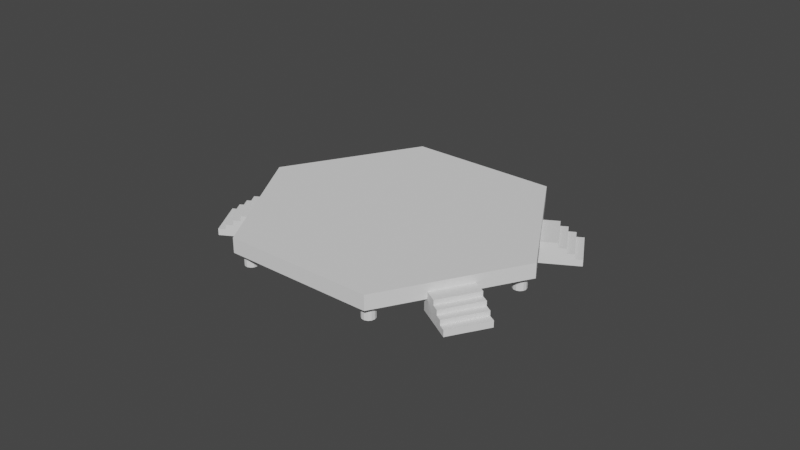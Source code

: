 # Source: HELIPONTO.blend  (saved by Blender 2.92.15; exported with 4.5.12 LTS)
import bpy
from mathutils import Matrix  # noqa: F401  (used for matrix-valued properties, if any)

bpy.ops.wm.read_factory_settings(use_empty=True)
scene = bpy.context.scene
scene.name = 'Scene'

# ---- world
world_world = bpy.data.worlds.new('World'); scene.world = world_world
world_world.use_nodes = True; world_world.node_tree.nodes.clear()
_N = world_world.node_tree.nodes; _L = world_world.node_tree.links
n0 = _N.new('ShaderNodeOutputWorld'); n0.name = 'World Output'; n0.location = (300, 300)
n1 = _N.new('ShaderNodeBackground'); n1.name = 'Background'; n1.location = (10, 300)
n1.inputs[0].default_value = (0.05088, 0.05088, 0.05088, 1.0)
_L.new(n1.outputs[0], n0.inputs[0])
n0.is_active_output = True
world_world.color = (0.05088, 0.05088, 0.05088)
world_world.use_sun_shadow = False
world_world.sun_shadow_jitter_overblur = 0.0

# ---- meshes
me_cylinder = bpy.data.meshes.new('Cylinder')
me_cylinder.from_pydata([(0.0, 1.0, -1.0), (0.0, 1.0, 1.0), (0.866, 0.5, -1.0), (0.866, 0.5, 1.0), (0.866, -0.5, -1.0), (0.866, -0.5, 1.0), (-8.742e-08, -1.0, -1.0), (-8.742e-08, -1.0, 1.0), (-0.866, -0.5, -1.0), (-0.866, -0.5, 1.0), (-0.866, 0.5, -1.0), (-0.866, 0.5, 1.0)], [], [(0, 1, 3, 2), (2, 3, 5, 4), (4, 5, 7, 6), (6, 7, 9, 8), (3, 1, 11, 9, 7, 5), (8, 9, 11, 10), (10, 11, 1, 0), (0, 2, 4, 6, 8, 10)])
_uv = me_cylinder.uv_layers.new(name='UVMap')
_uv.uv.foreach_set('vector', [1.0, 0.5, 1.0, 1.0, 0.8333, 1.0, 0.8333, 0.5, 0.8333, 0.5, 0.8333, 1.0, 0.6667, 1.0, 0.6667, 0.5, 0.6667, 0.5, 0.6667, 1.0, 0.5, 1.0, 0.5, 0.5, 0.5, 0.5, 0.5, 1.0, 0.3333, 1.0, 0.3333, 0.5, 0.4578, 0.37, 0.25, 0.49, 0.04215, 0.37, 0.04215, 0.13, 0.25, 0.01, 0.4578, 0.13, 0.3333, 0.5, 0.3333, 1.0, 0.1667, 1.0, 0.1667, 0.5, 0.1667, 0.5, 0.1667, 1.0, -8.941e-08, 1.0, -8.941e-08, 0.5, 0.75, 0.49, 0.9578, 0.37, 0.9578, 0.13, 0.75, 0.01, 0.5422, 0.13, 0.5422, 0.37])
me_cylinder.use_remesh_fix_poles = True
me_cylinder.use_remesh_preserve_attributes = False
me_cylinder.use_mirror_vertex_groups = False
me_cylinder.update()
me_cylinder_004 = bpy.data.meshes.new('Cylinder.004')
me_cylinder_004.from_pydata([(0.0, 1.0, -1.0), (0.0, 1.0, 1.0), (0.4647, 0.8855, -1.0), (0.4647, 0.8855, 1.0), (0.823, 0.5681, -1.0), (0.823, 0.5681, 1.0), (0.9927, 0.1205, -1.0), (0.9927, 0.1205, 1.0), (0.935, -0.3546, -1.0), (0.935, -0.3546, 1.0), (0.6631, -0.7485, -1.0), (0.6631, -0.7485, 1.0), (0.2393, -0.9709, -1.0), (0.2393, -0.9709, 1.0), (-0.2393, -0.9709, -1.0), (-0.2393, -0.9709, 1.0), (-0.6631, -0.7485, -1.0), (-0.6631, -0.7485, 1.0), (-0.935, -0.3546, -1.0), (-0.935, -0.3546, 1.0), (-0.9927, 0.1205, -1.0), (-0.9927, 0.1205, 1.0), (-0.823, 0.5681, -1.0), (-0.823, 0.5681, 1.0), (-0.4647, 0.8855, -1.0), (-0.4647, 0.8855, 1.0), (-35.69, 21.68, -1.0), (-35.69, 21.68, 1.0), (-35.22, 21.56, -1.0), (-35.22, 21.56, 1.0), (-34.87, 21.25, -1.0), (-34.87, 21.25, 1.0), (-34.7, 20.8, -1.0), (-34.7, 20.8, 1.0), (-34.75, 20.32, -1.0), (-34.75, 20.32, 1.0), (-35.02, 19.93, -1.0), (-35.02, 19.93, 1.0), (-35.45, 19.71, -1.0), (-35.45, 19.71, 1.0), (-35.93, 19.71, -1.0), (-35.93, 19.71, 1.0), (-36.35, 19.93, -1.0), (-36.35, 19.93, 1.0), (-36.62, 20.32, -1.0), (-36.62, 20.32, 1.0), (-36.68, 20.8, -1.0), (-36.68, 20.8, 1.0), (-36.51, 21.25, -1.0), (-36.51, 21.25, 1.0), (-36.15, 21.56, -1.0), (-36.15, 21.56, 1.0), (0.0, 21.68, -1.0), (0.0, 21.68, 1.0), (0.4647, 21.56, -1.0), (0.4647, 21.56, 1.0), (0.823, 21.25, -1.0), (0.823, 21.25, 1.0), (0.9927, 20.8, -1.0), (0.9927, 20.8, 1.0), (0.935, 20.32, -1.0), (0.935, 20.32, 1.0), (0.6631, 19.93, -1.0), (0.6631, 19.93, 1.0), (0.2393, 19.71, -1.0), (0.2393, 19.71, 1.0), (-0.2393, 19.71, -1.0), (-0.2393, 19.71, 1.0), (-0.6631, 19.93, -1.0), (-0.6631, 19.93, 1.0), (-0.935, 20.32, -1.0), (-0.935, 20.32, 1.0), (-0.9927, 20.8, -1.0), (-0.9927, 20.8, 1.0), (-0.823, 21.25, -1.0), (-0.823, 21.25, 1.0), (-0.4647, 21.56, -1.0), (-0.4647, 21.56, 1.0), (-35.69, 1.0, -1.0), (-35.69, 1.0, 1.0), (-35.22, 0.8855, -1.0), (-35.22, 0.8855, 1.0), (-34.87, 0.5681, -1.0), (-34.87, 0.5681, 1.0), (-34.7, 0.1205, -1.0), (-34.7, 0.1205, 1.0), (-34.75, -0.3546, -1.0), (-34.75, -0.3546, 1.0), (-35.02, -0.7485, -1.0), (-35.02, -0.7485, 1.0), (-35.45, -0.9709, -1.0), (-35.45, -0.9709, 1.0), (-35.93, -0.9709, -1.0), (-35.93, -0.9709, 1.0), (-36.35, -0.7485, -1.0), (-36.35, -0.7485, 1.0), (-36.62, -0.3546, -1.0), (-36.62, -0.3546, 1.0), (-36.68, 0.1205, -1.0), (-36.68, 0.1205, 1.0), (-36.51, 0.5681, -1.0), (-36.51, 0.5681, 1.0), (-36.15, 0.8855, -1.0), (-36.15, 0.8855, 1.0), (-17.77, -9.492, -1.0), (-17.77, -9.492, 1.0), (-17.3, -9.607, -1.0), (-17.3, -9.607, 1.0), (-16.94, -9.924, -1.0), (-16.94, -9.924, 1.0), (-16.77, -10.37, -1.0), (-16.77, -10.37, 1.0), (-16.83, -10.85, -1.0), (-16.83, -10.85, 1.0), (-17.1, -11.24, -1.0), (-17.1, -11.24, 1.0), (-17.53, -11.46, -1.0), (-17.53, -11.46, 1.0), (-18.01, -11.46, -1.0), (-18.01, -11.46, 1.0), (-18.43, -11.24, -1.0), (-18.43, -11.24, 1.0), (-18.7, -10.85, -1.0), (-18.7, -10.85, 1.0), (-18.76, -10.37, -1.0), (-18.76, -10.37, 1.0), (-18.59, -9.924, -1.0), (-18.59, -9.924, 1.0), (-18.23, -9.607, -1.0), (-18.23, -9.607, 1.0), (-17.77, 31.86, -1.0), (-17.77, 31.86, 1.0), (-17.3, 31.75, -1.0), (-17.3, 31.75, 1.0), (-16.94, 31.43, -1.0), (-16.94, 31.43, 1.0), (-16.77, 30.98, -1.0), (-16.77, 30.98, 1.0), (-16.83, 30.51, -1.0), (-16.83, 30.51, 1.0), (-17.1, 30.11, -1.0), (-17.1, 30.11, 1.0), (-17.53, 29.89, -1.0), (-17.53, 29.89, 1.0), (-18.01, 29.89, -1.0), (-18.01, 29.89, 1.0), (-18.43, 30.11, -1.0), (-18.43, 30.11, 1.0), (-18.7, 30.51, -1.0), (-18.7, 30.51, 1.0), (-18.76, 30.98, -1.0), (-18.76, 30.98, 1.0), (-18.59, 31.43, -1.0), (-18.59, 31.43, 1.0), (-18.23, 31.75, -1.0), (-18.23, 31.75, 1.0)], [], [(0, 1, 3, 2), (2, 3, 5, 4), (4, 5, 7, 6), (6, 7, 9, 8), (8, 9, 11, 10), (10, 11, 13, 12), (12, 13, 15, 14), (14, 15, 17, 16), (16, 17, 19, 18), (18, 19, 21, 20), (20, 21, 23, 22), (3, 1, 25, 23, 21, 19, 17, 15, 13, 11, 9, 7, 5), (22, 23, 25, 24), (24, 25, 1, 0), (0, 2, 4, 6, 8, 10, 12, 14, 16, 18, 20, 22, 24), (26, 27, 29, 28), (28, 29, 31, 30), (30, 31, 33, 32), (32, 33, 35, 34), (34, 35, 37, 36), (36, 37, 39, 38), (38, 39, 41, 40), (40, 41, 43, 42), (42, 43, 45, 44), (44, 45, 47, 46), (46, 47, 49, 48), (29, 27, 51, 49, 47, 45, 43, 41, 39, 37, 35, 33, 31), (48, 49, 51, 50), (50, 51, 27, 26), (26, 28, 30, 32, 34, 36, 38, 40, 42, 44, 46, 48, 50), (52, 53, 55, 54), (54, 55, 57, 56), (56, 57, 59, 58), (58, 59, 61, 60), (60, 61, 63, 62), (62, 63, 65, 64), (64, 65, 67, 66), (66, 67, 69, 68), (68, 69, 71, 70), (70, 71, 73, 72), (72, 73, 75, 74), (55, 53, 77, 75, 73, 71, 69, 67, 65, 63, 61, 59, 57), (74, 75, 77, 76), (76, 77, 53, 52), (52, 54, 56, 58, 60, 62, 64, 66, 68, 70, 72, 74, 76), (78, 79, 81, 80), (80, 81, 83, 82), (82, 83, 85, 84), (84, 85, 87, 86), (86, 87, 89, 88), (88, 89, 91, 90), (90, 91, 93, 92), (92, 93, 95, 94), (94, 95, 97, 96), (96, 97, 99, 98), (98, 99, 101, 100), (81, 79, 103, 101, 99, 97, 95, 93, 91, 89, 87, 85, 83), (100, 101, 103, 102), (102, 103, 79, 78), (78, 80, 82, 84, 86, 88, 90, 92, 94, 96, 98, 100, 102), (104, 105, 107, 106), (106, 107, 109, 108), (108, 109, 111, 110), (110, 111, 113, 112), (112, 113, 115, 114), (114, 115, 117, 116), (116, 117, 119, 118), (118, 119, 121, 120), (120, 121, 123, 122), (122, 123, 125, 124), (124, 125, 127, 126), (107, 105, 129, 127, 125, 123, 121, 119, 117, 115, 113, 111, 109), (126, 127, 129, 128), (128, 129, 105, 104), (104, 106, 108, 110, 112, 114, 116, 118, 120, 122, 124, 126, 128), (130, 131, 133, 132), (132, 133, 135, 134), (134, 135, 137, 136), (136, 137, 139, 138), (138, 139, 141, 140), (140, 141, 143, 142), (142, 143, 145, 144), (144, 145, 147, 146), (146, 147, 149, 148), (148, 149, 151, 150), (150, 151, 153, 152), (133, 131, 155, 153, 151, 149, 147, 145, 143, 141, 139, 137, 135), (152, 153, 155, 154), (154, 155, 131, 130), (130, 132, 134, 136, 138, 140, 142, 144, 146, 148, 150, 152, 154)])
_uv = me_cylinder_004.uv_layers.new(name='UVMap')
_uv.uv.foreach_set('vector', [1.0, 0.5, 1.0, 1.0, 0.9231, 1.0, 0.9231, 0.5, 0.9231, 0.5, 0.9231, 1.0, 0.8462, 1.0, 0.8462, 0.5, 0.8462, 0.5, 0.8462, 1.0, 0.7692, 1.0, 0.7692, 0.5, 0.7692, 0.5, 0.7692, 1.0, 0.6923, 1.0, 0.6923, 0.5, 0.6923, 0.5, 0.6923, 1.0, 0.6154, 1.0, 0.6154, 0.5, 0.6154, 0.5, 0.6154, 1.0, 0.5385, 1.0, 0.5385, 0.5, 0.5385, 0.5, 0.5385, 1.0, 0.4615, 1.0, 0.4615, 0.5, 0.4615, 0.5, 0.4615, 1.0, 0.3846, 1.0, 0.3846, 0.5, 0.3846, 0.5, 0.3846, 1.0, 0.3077, 1.0, 0.3077, 0.5, 0.3077, 0.5, 0.3077, 1.0, 0.2308, 1.0, 0.2308, 0.5, 0.2308, 0.5, 0.2308, 1.0, 0.1538, 1.0, 0.1538, 0.5, 0.3615, 0.4625, 0.25, 0.49, 0.1385, 0.4625, 0.05248, 0.3863, 0.01175, 0.2789, 0.0256, 0.1649, 0.09085, 0.07036, 0.1926, 0.01697, 0.3074, 0.01697, 0.4091, 0.07036, 0.4744, 0.1649, 0.4883, 0.2789, 0.4475, 0.3863, 0.1538, 0.5, 0.1538, 1.0, 0.07692, 1.0, 0.07692, 0.5, 0.07692, 0.5, 0.07692, 1.0, 4.47e-08, 1.0, 4.47e-08, 0.5, 0.75, 0.49, 0.8615, 0.4625, 0.9475, 0.3863, 0.9883, 0.2789, 0.9744, 0.1649, 0.9091, 0.07036, 0.8074, 0.01697, 0.6926, 0.01697, 0.5909, 0.07036, 0.5256, 0.1649, 0.5117, 0.2789, 0.5525, 0.3863, 0.6385, 0.4625, 1.0, 0.5, 1.0, 1.0, 0.9231, 1.0, 0.9231, 0.5, 0.9231, 0.5, 0.9231, 1.0, 0.8462, 1.0, 0.8462, 0.5, 0.8462, 0.5, 0.8462, 1.0, 0.7692, 1.0, 0.7692, 0.5, 0.7692, 0.5, 0.7692, 1.0, 0.6923, 1.0, 0.6923, 0.5, 0.6923, 0.5, 0.6923, 1.0, 0.6154, 1.0, 0.6154, 0.5, 0.6154, 0.5, 0.6154, 1.0, 0.5385, 1.0, 0.5385, 0.5, 0.5385, 0.5, 0.5385, 1.0, 0.4615, 1.0, 0.4615, 0.5, 0.4615, 0.5, 0.4615, 1.0, 0.3846, 1.0, 0.3846, 0.5, 0.3846, 0.5, 0.3846, 1.0, 0.3077, 1.0, 0.3077, 0.5, 0.3077, 0.5, 0.3077, 1.0, 0.2308, 1.0, 0.2308, 0.5, 0.2308, 0.5, 0.2308, 1.0, 0.1538, 1.0, 0.1538, 0.5, 0.3615, 0.4625, 0.25, 0.49, 0.1385, 0.4625, 0.05248, 0.3863, 0.01175, 0.2789, 0.0256, 0.1649, 0.09085, 0.07036, 0.1926, 0.01697, 0.3074, 0.01697, 0.4091, 0.07036, 0.4744, 0.1649, 0.4883, 0.2789, 0.4475, 0.3863, 0.1538, 0.5, 0.1538, 1.0, 0.07692, 1.0, 0.07692, 0.5, 0.07692, 0.5, 0.07692, 1.0, 4.47e-08, 1.0, 4.47e-08, 0.5, 0.75, 0.49, 0.8615, 0.4625, 0.9475, 0.3863, 0.9883, 0.2789, 0.9744, 0.1649, 0.9091, 0.07036, 0.8074, 0.01697, 0.6926, 0.01697, 0.5909, 0.07036, 0.5256, 0.1649, 0.5117, 0.2789, 0.5525, 0.3863, 0.6385, 0.4625, 1.0, 0.5, 1.0, 1.0, 0.9231, 1.0, 0.9231, 0.5, 0.9231, 0.5, 0.9231, 1.0, 0.8462, 1.0, 0.8462, 0.5, 0.8462, 0.5, 0.8462, 1.0, 0.7692, 1.0, 0.7692, 0.5, 0.7692, 0.5, 0.7692, 1.0, 0.6923, 1.0, 0.6923, 0.5, 0.6923, 0.5, 0.6923, 1.0, 0.6154, 1.0, 0.6154, 0.5, 0.6154, 0.5, 0.6154, 1.0, 0.5385, 1.0, 0.5385, 0.5, 0.5385, 0.5, 0.5385, 1.0, 0.4615, 1.0, 0.4615, 0.5, 0.4615, 0.5, 0.4615, 1.0, 0.3846, 1.0, 0.3846, 0.5, 0.3846, 0.5, 0.3846, 1.0, 0.3077, 1.0, 0.3077, 0.5, 0.3077, 0.5, 0.3077, 1.0, 0.2308, 1.0, 0.2308, 0.5, 0.2308, 0.5, 0.2308, 1.0, 0.1538, 1.0, 0.1538, 0.5, 0.3615, 0.4625, 0.25, 0.49, 0.1385, 0.4625, 0.05248, 0.3863, 0.01175, 0.2789, 0.0256, 0.1649, 0.09085, 0.07036, 0.1926, 0.01697, 0.3074, 0.01697, 0.4091, 0.07036, 0.4744, 0.1649, 0.4883, 0.2789, 0.4475, 0.3863, 0.1538, 0.5, 0.1538, 1.0, 0.07692, 1.0, 0.07692, 0.5, 0.07692, 0.5, 0.07692, 1.0, 4.47e-08, 1.0, 4.47e-08, 0.5, 0.75, 0.49, 0.8615, 0.4625, 0.9475, 0.3863, 0.9883, 0.2789, 0.9744, 0.1649, 0.9091, 0.07036, 0.8074, 0.01697, 0.6926, 0.01697, 0.5909, 0.07036, 0.5256, 0.1649, 0.5117, 0.2789, 0.5525, 0.3863, 0.6385, 0.4625, 1.0, 0.5, 1.0, 1.0, 0.9231, 1.0, 0.9231, 0.5, 0.9231, 0.5, 0.9231, 1.0, 0.8462, 1.0, 0.8462, 0.5, 0.8462, 0.5, 0.8462, 1.0, 0.7692, 1.0, 0.7692, 0.5, 0.7692, 0.5, 0.7692, 1.0, 0.6923, 1.0, 0.6923, 0.5, 0.6923, 0.5, 0.6923, 1.0, 0.6154, 1.0, 0.6154, 0.5, 0.6154, 0.5, 0.6154, 1.0, 0.5385, 1.0, 0.5385, 0.5, 0.5385, 0.5, 0.5385, 1.0, 0.4615, 1.0, 0.4615, 0.5, 0.4615, 0.5, 0.4615, 1.0, 0.3846, 1.0, 0.3846, 0.5, 0.3846, 0.5, 0.3846, 1.0, 0.3077, 1.0, 0.3077, 0.5, 0.3077, 0.5, 0.3077, 1.0, 0.2308, 1.0, 0.2308, 0.5, 0.2308, 0.5, 0.2308, 1.0, 0.1538, 1.0, 0.1538, 0.5, 0.3615, 0.4625, 0.25, 0.49, 0.1385, 0.4625, 0.05248, 0.3863, 0.01175, 0.2789, 0.0256, 0.1649, 0.09085, 0.07036, 0.1926, 0.01697, 0.3074, 0.01697, 0.4091, 0.07036, 0.4744, 0.1649, 0.4883, 0.2789, 0.4475, 0.3863, 0.1538, 0.5, 0.1538, 1.0, 0.07692, 1.0, 0.07692, 0.5, 0.07692, 0.5, 0.07692, 1.0, 4.47e-08, 1.0, 4.47e-08, 0.5, 0.75, 0.49, 0.8615, 0.4625, 0.9475, 0.3863, 0.9883, 0.2789, 0.9744, 0.1649, 0.9091, 0.07036, 0.8074, 0.01697, 0.6926, 0.01697, 0.5909, 0.07036, 0.5256, 0.1649, 0.5117, 0.2789, 0.5525, 0.3863, 0.6385, 0.4625, 1.0, 0.5, 1.0, 1.0, 0.9231, 1.0, 0.9231, 0.5, 0.9231, 0.5, 0.9231, 1.0, 0.8462, 1.0, 0.8462, 0.5, 0.8462, 0.5, 0.8462, 1.0, 0.7692, 1.0, 0.7692, 0.5, 0.7692, 0.5, 0.7692, 1.0, 0.6923, 1.0, 0.6923, 0.5, 0.6923, 0.5, 0.6923, 1.0, 0.6154, 1.0, 0.6154, 0.5, 0.6154, 0.5, 0.6154, 1.0, 0.5385, 1.0, 0.5385, 0.5, 0.5385, 0.5, 0.5385, 1.0, 0.4615, 1.0, 0.4615, 0.5, 0.4615, 0.5, 0.4615, 1.0, 0.3846, 1.0, 0.3846, 0.5, 0.3846, 0.5, 0.3846, 1.0, 0.3077, 1.0, 0.3077, 0.5, 0.3077, 0.5, 0.3077, 1.0, 0.2308, 1.0, 0.2308, 0.5, 0.2308, 0.5, 0.2308, 1.0, 0.1538, 1.0, 0.1538, 0.5, 0.3615, 0.4625, 0.25, 0.49, 0.1385, 0.4625, 0.05248, 0.3863, 0.01175, 0.2789, 0.0256, 0.1649, 0.09085, 0.07036, 0.1926, 0.01697, 0.3074, 0.01697, 0.4091, 0.07036, 0.4744, 0.1649, 0.4883, 0.2789, 0.4475, 0.3863, 0.1538, 0.5, 0.1538, 1.0, 0.07692, 1.0, 0.07692, 0.5, 0.07692, 0.5, 0.07692, 1.0, 4.47e-08, 1.0, 4.47e-08, 0.5, 0.75, 0.49, 0.8615, 0.4625, 0.9475, 0.3863, 0.9883, 0.2789, 0.9744, 0.1649, 0.9091, 0.07036, 0.8074, 0.01697, 0.6926, 0.01697, 0.5909, 0.07036, 0.5256, 0.1649, 0.5117, 0.2789, 0.5525, 0.3863, 0.6385, 0.4625, 1.0, 0.5, 1.0, 1.0, 0.9231, 1.0, 0.9231, 0.5, 0.9231, 0.5, 0.9231, 1.0, 0.8462, 1.0, 0.8462, 0.5, 0.8462, 0.5, 0.8462, 1.0, 0.7692, 1.0, 0.7692, 0.5, 0.7692, 0.5, 0.7692, 1.0, 0.6923, 1.0, 0.6923, 0.5, 0.6923, 0.5, 0.6923, 1.0, 0.6154, 1.0, 0.6154, 0.5, 0.6154, 0.5, 0.6154, 1.0, 0.5385, 1.0, 0.5385, 0.5, 0.5385, 0.5, 0.5385, 1.0, 0.4615, 1.0, 0.4615, 0.5, 0.4615, 0.5, 0.4615, 1.0, 0.3846, 1.0, 0.3846, 0.5, 0.3846, 0.5, 0.3846, 1.0, 0.3077, 1.0, 0.3077, 0.5, 0.3077, 0.5, 0.3077, 1.0, 0.2308, 1.0, 0.2308, 0.5, 0.2308, 0.5, 0.2308, 1.0, 0.1538, 1.0, 0.1538, 0.5, 0.3615, 0.4625, 0.25, 0.49, 0.1385, 0.4625, 0.05248, 0.3863, 0.01175, 0.2789, 0.0256, 0.1649, 0.09085, 0.07036, 0.1926, 0.01697, 0.3074, 0.01697, 0.4091, 0.07036, 0.4744, 0.1649, 0.4883, 0.2789, 0.4475, 0.3863, 0.1538, 0.5, 0.1538, 1.0, 0.07692, 1.0, 0.07692, 0.5, 0.07692, 0.5, 0.07692, 1.0, 4.47e-08, 1.0, 4.47e-08, 0.5, 0.75, 0.49, 0.8615, 0.4625, 0.9475, 0.3863, 0.9883, 0.2789, 0.9744, 0.1649, 0.9091, 0.07036, 0.8074, 0.01697, 0.6926, 0.01697, 0.5909, 0.07036, 0.5256, 0.1649, 0.5117, 0.2789, 0.5525, 0.3863, 0.6385, 0.4625])
me_cylinder_004.use_remesh_fix_poles = True
me_cylinder_004.use_remesh_preserve_attributes = False
me_cylinder_004.use_mirror_vertex_groups = False
me_cylinder_004.update()
me_cube_001 = bpy.data.meshes.new('Cube.001')
me_cube_001.from_pydata([(-1.0, -1.0, -1.0), (-1.0, 1.0, -1.0), (-1.0, 1.0, 1.0), (1.0, -1.0, -1.0), (1.0, 1.0, -1.0), (1.0, 1.0, 1.0), (0.6667, 1.0, -1.0), (0.3333, 1.0, -1.0), (-2.98e-08, 1.0, -1.0), (-0.3333, 1.0, -1.0), (-0.6667, 1.0, -1.0), (-0.6667, 1.0, 1.0), (-0.3333, 1.0, 1.0), (2.98e-08, 1.0, 1.0), (0.3333, 1.0, 1.0), (0.6667, 1.0, 1.0), (-0.6667, -1.0, -1.0), (-0.3333, -1.0, -1.0), (2.98e-08, -1.0, -1.0), (0.3333, -1.0, -1.0), (0.6667, -1.0, -1.0), (-1.0, -1.0, -0.3927), (-1.0, 0.3927, 1.0), (-1.0, -0.6518, -0.3927), (-1.0, -0.6518, 0.07156), (-1.0, -0.3037, 0.07156), (-1.0, -0.3037, 0.5358), (-1.0, 0.0445, 0.5358), (-1.0, 0.0445, 1.0), (1.0, 0.3927, 1.0), (1.0, -1.0, -0.3927), (1.0, 0.0445, 1.0), (1.0, 0.0445, 0.5358), (1.0, -0.3037, 0.5358), (1.0, -0.3037, 0.07156), (1.0, -0.6518, 0.07156), (1.0, -0.6518, -0.3927), (0.6667, 0.3927, 1.0), (0.6667, -1.0, -0.3927), (0.6667, 0.0445, 1.0), (0.6667, 0.0445, 0.5358), (0.6667, -0.3037, 0.5358), (0.6667, -0.3037, 0.07156), (0.6667, -0.6518, 0.07156), (0.6667, -0.6518, -0.3927), (0.3333, 0.3927, 1.0), (0.3333, -1.0, -0.3927), (0.3333, 0.0445, 1.0), (0.3333, 0.0445, 0.5358), (0.3333, -0.3037, 0.5358), (0.3333, -0.3037, 0.07156), (0.3333, -0.6518, 0.07156), (0.3333, -0.6518, -0.3927), (1.17e-08, 0.3927, 1.0), (1.17e-08, -1.0, -0.3927), (1.326e-09, 0.0445, 1.0), (1.516e-08, 0.0445, 0.5358), (4.785e-09, -0.3037, 0.5358), (1.862e-08, -0.3037, 0.07156), (8.244e-09, -0.6518, 0.07156), (2.208e-08, -0.6518, -0.3927), (-0.3333, 0.3927, 1.0), (-0.3333, -1.0, -0.3927), (-0.3333, 0.0445, 1.0), (-0.3333, 0.0445, 0.5358), (-0.3333, -0.3037, 0.5358), (-0.3333, -0.3037, 0.07156), (-0.3333, -0.6518, 0.07156), (-0.3333, -0.6518, -0.3927), (-0.6667, -1.0, -0.3927), (-0.6667, 0.3927, 1.0), (-0.6667, -0.6518, -0.3927), (-0.6667, -0.6518, 0.07156), (-0.6667, -0.3037, 0.07156), (-0.6667, -0.3037, 0.5358), (-0.6667, 0.0445, 0.5358), (-0.6667, 0.0445, 1.0), (1.096, 14.5, -1.0), (1.096, 12.5, -1.0), (1.096, 12.5, 1.0), (-0.9041, 14.5, -1.0), (-0.9041, 12.5, -1.0), (-0.9041, 12.5, 1.0), (-0.5708, 12.5, -1.0), (-0.2375, 12.5, -1.0), (0.09587, 12.5, -1.0), (0.4292, 12.5, -1.0), (0.7625, 12.5, -1.0), (0.7625, 12.5, 1.0), (0.4292, 12.5, 1.0), (0.09587, 12.5, 1.0), (-0.2375, 12.5, 1.0), (-0.5708, 12.5, 1.0), (0.7625, 14.5, -1.0), (0.4292, 14.5, -1.0), (0.09587, 14.5, -1.0), (-0.2375, 14.5, -1.0), (-0.5708, 14.5, -1.0), (1.096, 14.5, -0.3927), (1.096, 13.11, 1.0), (1.096, 14.15, -0.3927), (1.096, 14.15, 0.07156), (1.096, 13.8, 0.07156), (1.096, 13.8, 0.5358), (1.096, 13.45, 0.5358), (1.096, 13.45, 1.0), (-0.9041, 13.11, 1.0), (-0.9041, 14.5, -0.3927), (-0.9041, 13.45, 1.0), (-0.9041, 13.45, 0.5358), (-0.9041, 13.8, 0.5358), (-0.9041, 13.8, 0.07156), (-0.9041, 14.15, 0.07156), (-0.9041, 14.15, -0.3927), (-0.5708, 13.11, 1.0), (-0.5708, 14.5, -0.3927), (-0.5708, 13.45, 1.0), (-0.5708, 13.45, 0.5358), (-0.5708, 13.8, 0.5358), (-0.5708, 13.8, 0.07156), (-0.5708, 14.15, 0.07156), (-0.5708, 14.15, -0.3927), (-0.2375, 13.11, 1.0), (-0.2375, 14.5, -0.3927), (-0.2375, 13.45, 1.0), (-0.2375, 13.45, 0.5358), (-0.2375, 13.8, 0.5358), (-0.2375, 13.8, 0.07156), (-0.2375, 14.15, 0.07156), (-0.2375, 14.15, -0.3927), (0.09587, 13.11, 1.0), (0.09587, 14.5, -0.3927), (0.09587, 13.45, 1.0), (0.09587, 13.45, 0.5358), (0.09587, 13.8, 0.5358), (0.09587, 13.8, 0.07156), (0.09587, 14.15, 0.07156), (0.09587, 14.15, -0.3927), (0.4292, 13.11, 1.0), (0.4292, 14.5, -0.3927), (0.4292, 13.45, 1.0), (0.4292, 13.45, 0.5358), (0.4292, 13.8, 0.5358), (0.4292, 13.8, 0.07156), (0.4292, 14.15, 0.07156), (0.4292, 14.15, -0.3927), (0.7625, 14.5, -0.3927), (0.7625, 13.11, 1.0), (0.7625, 14.15, -0.3927), (0.7625, 14.15, 0.07156), (0.7625, 13.8, 0.07156), (0.7625, 13.8, 0.5358), (0.7625, 13.45, 0.5358), (0.7625, 13.45, 1.0), (-7.221, 3.866, -1.0), (-5.478, 4.846, -1.0), (-5.478, 4.846, 1.0), (-6.241, 2.122, -1.0), (-4.498, 3.102, -1.0), (-4.498, 3.102, 1.0), (-4.661, 3.393, -1.0), (-4.824, 3.684, -1.0), (-4.988, 3.974, -1.0), (-5.151, 4.265, -1.0), (-5.314, 4.555, -1.0), (-5.314, 4.555, 1.0), (-5.151, 4.265, 1.0), (-4.988, 3.974, 1.0), (-4.824, 3.684, 1.0), (-4.661, 3.393, 1.0), (-7.058, 3.575, -1.0), (-6.894, 3.285, -1.0), (-6.731, 2.994, -1.0), (-6.568, 2.704, -1.0), (-6.404, 2.413, -1.0), (-7.221, 3.866, -0.3927), (-6.007, 4.548, 1.0), (-6.918, 4.037, -0.3927), (-6.918, 4.037, 0.07156), (-6.614, 4.207, 0.07156), (-6.614, 4.207, 0.5358), (-6.311, 4.378, 0.5358), (-6.311, 4.378, 1.0), (-5.027, 2.805, 1.0), (-6.241, 2.122, -0.3927), (-5.331, 2.634, 1.0), (-5.331, 2.634, 0.5358), (-5.634, 2.464, 0.5358), (-5.634, 2.464, 0.07156), (-5.938, 2.293, 0.07156), (-5.938, 2.293, -0.3927), (-5.19, 3.095, 1.0), (-6.404, 2.413, -0.3927), (-5.494, 2.925, 1.0), (-5.494, 2.925, 0.5358), (-5.797, 2.754, 0.5358), (-5.797, 2.754, 0.07156), (-6.101, 2.584, 0.07156), (-6.101, 2.584, -0.3927), (-5.354, 3.386, 1.0), (-6.568, 2.704, -0.3927), (-5.657, 3.215, 1.0), (-5.657, 3.215, 0.5358), (-5.961, 3.045, 0.5358), (-5.961, 3.045, 0.07156), (-6.264, 2.874, 0.07156), (-6.264, 2.874, -0.3927), (-5.517, 3.677, 1.0), (-6.731, 2.994, -0.3927), (-5.821, 3.506, 1.0), (-5.821, 3.506, 0.5358), (-6.124, 3.335, 0.5358), (-6.124, 3.335, 0.07156), (-6.428, 3.165, 0.07156), (-6.428, 3.165, -0.3927), (-5.68, 3.967, 1.0), (-6.894, 3.285, -0.3927), (-5.984, 3.797, 1.0), (-5.984, 3.797, 0.5358), (-6.287, 3.626, 0.5358), (-6.287, 3.626, 0.07156), (-6.591, 3.455, 0.07156), (-6.591, 3.455, -0.3927), (-7.058, 3.575, -0.3927), (-5.844, 4.258, 1.0), (-6.754, 3.746, -0.3927), (-6.754, 3.746, 0.07156), (-6.451, 3.917, 0.07156), (-6.451, 3.917, 0.5358), (-6.147, 4.087, 0.5358), (-6.147, 4.087, 1.0), (7.317, 9.633, -1.0), (5.573, 8.653, -1.0), (5.573, 8.653, 1.0), (6.337, 11.38, -1.0), (4.594, 10.4, -1.0), (4.594, 10.4, 1.0), (4.757, 10.11, -1.0), (4.92, 9.815, -1.0), (5.083, 9.525, -1.0), (5.247, 9.234, -1.0), (5.41, 8.944, -1.0), (5.41, 8.944, 1.0), (5.247, 9.234, 1.0), (5.083, 9.525, 1.0), (4.92, 9.815, 1.0), (4.757, 10.11, 1.0), (7.154, 9.924, -1.0), (6.99, 10.21, -1.0), (6.827, 10.5, -1.0), (6.664, 10.8, -1.0), (6.5, 11.09, -1.0), (7.317, 9.633, -0.3927), (6.103, 8.951, 1.0), (7.013, 9.462, -0.3927), (7.013, 9.462, 0.07156), (6.71, 9.292, 0.07156), (6.71, 9.292, 0.5358), (6.406, 9.121, 0.5358), (6.406, 9.121, 1.0), (5.123, 10.69, 1.0), (6.337, 11.38, -0.3927), (5.426, 10.86, 1.0), (5.426, 10.86, 0.5358), (5.73, 11.04, 0.5358), (5.73, 11.04, 0.07156), (6.033, 11.21, 0.07156), (6.033, 11.21, -0.3927), (5.286, 10.4, 1.0), (6.5, 11.09, -0.3927), (5.59, 10.57, 1.0), (5.59, 10.57, 0.5358), (5.893, 10.74, 0.5358), (5.893, 10.74, 0.07156), (6.197, 10.92, 0.07156), (6.197, 10.92, -0.3927), (5.45, 10.11, 1.0), (6.664, 10.8, -0.3927), (5.753, 10.28, 1.0), (5.753, 10.28, 0.5358), (6.057, 10.45, 0.5358), (6.057, 10.45, 0.07156), (6.36, 10.62, 0.07156), (6.36, 10.62, -0.3927), (5.613, 9.822, 1.0), (6.827, 10.5, -0.3927), (5.916, 9.993, 1.0), (5.916, 9.993, 0.5358), (6.22, 10.16, 0.5358), (6.22, 10.16, 0.07156), (6.523, 10.33, 0.07156), (6.523, 10.33, -0.3927), (5.776, 9.532, 1.0), (6.99, 10.21, -0.3927), (6.08, 9.702, 1.0), (6.08, 9.702, 0.5358), (6.383, 9.873, 0.5358), (6.383, 9.873, 0.07156), (6.687, 10.04, 0.07156), (6.687, 10.04, -0.3927), (7.154, 9.924, -0.3927), (5.94, 9.241, 1.0), (6.85, 9.753, -0.3927), (6.85, 9.753, 0.07156), (6.547, 9.582, 0.07156), (6.547, 9.582, 0.5358), (6.243, 9.412, 0.5358), (6.243, 9.412, 1.0)], [], [(11, 2, 22, 70), (6, 15, 5, 4), (3, 30, 38, 20), (0, 21, 23, 24, 25, 26, 27, 28, 22, 2, 1), (6, 4, 3, 20), (5, 15, 37, 29), (4, 5, 29, 31, 32, 33, 34, 35, 36, 30, 3), (19, 46, 54, 18), (18, 54, 62, 17), (17, 62, 69, 16), (1, 10, 16, 0), (10, 9, 17, 16), (9, 8, 18, 17), (8, 7, 19, 18), (7, 6, 20, 19), (20, 38, 46, 19), (15, 14, 45, 37), (14, 13, 53, 45), (13, 12, 61, 53), (12, 11, 70, 61), (1, 2, 11, 10), (10, 11, 12, 9), (9, 12, 13, 8), (8, 13, 14, 7), (7, 14, 15, 6), (70, 22, 28, 76), (76, 28, 27, 75), (75, 27, 26, 74), (74, 26, 25, 73), (73, 25, 24, 72), (72, 24, 23, 71), (71, 23, 21, 69), (29, 37, 39, 31), (31, 39, 40, 32), (32, 40, 41, 33), (33, 41, 42, 34), (34, 42, 43, 35), (35, 43, 44, 36), (36, 44, 38, 30), (37, 45, 47, 39), (39, 47, 48, 40), (40, 48, 49, 41), (41, 49, 50, 42), (42, 50, 51, 43), (43, 51, 52, 44), (44, 52, 46, 38), (45, 53, 55, 47), (47, 55, 56, 48), (48, 56, 57, 49), (49, 57, 58, 50), (50, 58, 59, 51), (51, 59, 60, 52), (52, 60, 54, 46), (53, 61, 63, 55), (55, 63, 64, 56), (56, 64, 65, 57), (57, 65, 66, 58), (58, 66, 67, 59), (59, 67, 68, 60), (60, 68, 62, 54), (61, 70, 76, 63), (63, 76, 75, 64), (64, 75, 74, 65), (65, 74, 73, 66), (66, 73, 72, 67), (67, 72, 71, 68), (68, 71, 69, 62), (16, 69, 21, 0), (88, 79, 99, 147), (83, 92, 82, 81), (80, 107, 115, 97), (77, 98, 100, 101, 102, 103, 104, 105, 99, 79, 78), (83, 81, 80, 97), (82, 92, 114, 106), (81, 82, 106, 108, 109, 110, 111, 112, 113, 107, 80), (96, 123, 131, 95), (95, 131, 139, 94), (94, 139, 146, 93), (78, 87, 93, 77), (87, 86, 94, 93), (86, 85, 95, 94), (85, 84, 96, 95), (84, 83, 97, 96), (97, 115, 123, 96), (92, 91, 122, 114), (91, 90, 130, 122), (90, 89, 138, 130), (89, 88, 147, 138), (78, 79, 88, 87), (87, 88, 89, 86), (86, 89, 90, 85), (85, 90, 91, 84), (84, 91, 92, 83), (147, 99, 105, 153), (153, 105, 104, 152), (152, 104, 103, 151), (151, 103, 102, 150), (150, 102, 101, 149), (149, 101, 100, 148), (148, 100, 98, 146), (106, 114, 116, 108), (108, 116, 117, 109), (109, 117, 118, 110), (110, 118, 119, 111), (111, 119, 120, 112), (112, 120, 121, 113), (113, 121, 115, 107), (114, 122, 124, 116), (116, 124, 125, 117), (117, 125, 126, 118), (118, 126, 127, 119), (119, 127, 128, 120), (120, 128, 129, 121), (121, 129, 123, 115), (122, 130, 132, 124), (124, 132, 133, 125), (125, 133, 134, 126), (126, 134, 135, 127), (127, 135, 136, 128), (128, 136, 137, 129), (129, 137, 131, 123), (130, 138, 140, 132), (132, 140, 141, 133), (133, 141, 142, 134), (134, 142, 143, 135), (135, 143, 144, 136), (136, 144, 145, 137), (137, 145, 139, 131), (138, 147, 153, 140), (140, 153, 152, 141), (141, 152, 151, 142), (142, 151, 150, 143), (143, 150, 149, 144), (144, 149, 148, 145), (145, 148, 146, 139), (93, 146, 98, 77), (165, 156, 176, 224), (160, 169, 159, 158), (157, 184, 192, 174), (154, 175, 177, 178, 179, 180, 181, 182, 176, 156, 155), (160, 158, 157, 174), (159, 169, 191, 183), (158, 159, 183, 185, 186, 187, 188, 189, 190, 184, 157), (173, 200, 208, 172), (172, 208, 216, 171), (171, 216, 223, 170), (155, 164, 170, 154), (164, 163, 171, 170), (163, 162, 172, 171), (162, 161, 173, 172), (161, 160, 174, 173), (174, 192, 200, 173), (169, 168, 199, 191), (168, 167, 207, 199), (167, 166, 215, 207), (166, 165, 224, 215), (155, 156, 165, 164), (164, 165, 166, 163), (163, 166, 167, 162), (162, 167, 168, 161), (161, 168, 169, 160), (224, 176, 182, 230), (230, 182, 181, 229), (229, 181, 180, 228), (228, 180, 179, 227), (227, 179, 178, 226), (226, 178, 177, 225), (225, 177, 175, 223), (183, 191, 193, 185), (185, 193, 194, 186), (186, 194, 195, 187), (187, 195, 196, 188), (188, 196, 197, 189), (189, 197, 198, 190), (190, 198, 192, 184), (191, 199, 201, 193), (193, 201, 202, 194), (194, 202, 203, 195), (195, 203, 204, 196), (196, 204, 205, 197), (197, 205, 206, 198), (198, 206, 200, 192), (199, 207, 209, 201), (201, 209, 210, 202), (202, 210, 211, 203), (203, 211, 212, 204), (204, 212, 213, 205), (205, 213, 214, 206), (206, 214, 208, 200), (207, 215, 217, 209), (209, 217, 218, 210), (210, 218, 219, 211), (211, 219, 220, 212), (212, 220, 221, 213), (213, 221, 222, 214), (214, 222, 216, 208), (215, 224, 230, 217), (217, 230, 229, 218), (218, 229, 228, 219), (219, 228, 227, 220), (220, 227, 226, 221), (221, 226, 225, 222), (222, 225, 223, 216), (170, 223, 175, 154), (242, 233, 253, 301), (237, 246, 236, 235), (234, 261, 269, 251), (231, 252, 254, 255, 256, 257, 258, 259, 253, 233, 232), (237, 235, 234, 251), (236, 246, 268, 260), (235, 236, 260, 262, 263, 264, 265, 266, 267, 261, 234), (250, 277, 285, 249), (249, 285, 293, 248), (248, 293, 300, 247), (232, 241, 247, 231), (241, 240, 248, 247), (240, 239, 249, 248), (239, 238, 250, 249), (238, 237, 251, 250), (251, 269, 277, 250), (246, 245, 276, 268), (245, 244, 284, 276), (244, 243, 292, 284), (243, 242, 301, 292), (232, 233, 242, 241), (241, 242, 243, 240), (240, 243, 244, 239), (239, 244, 245, 238), (238, 245, 246, 237), (301, 253, 259, 307), (307, 259, 258, 306), (306, 258, 257, 305), (305, 257, 256, 304), (304, 256, 255, 303), (303, 255, 254, 302), (302, 254, 252, 300), (260, 268, 270, 262), (262, 270, 271, 263), (263, 271, 272, 264), (264, 272, 273, 265), (265, 273, 274, 266), (266, 274, 275, 267), (267, 275, 269, 261), (268, 276, 278, 270), (270, 278, 279, 271), (271, 279, 280, 272), (272, 280, 281, 273), (273, 281, 282, 274), (274, 282, 283, 275), (275, 283, 277, 269), (276, 284, 286, 278), (278, 286, 287, 279), (279, 287, 288, 280), (280, 288, 289, 281), (281, 289, 290, 282), (282, 290, 291, 283), (283, 291, 285, 277), (284, 292, 294, 286), (286, 294, 295, 287), (287, 295, 296, 288), (288, 296, 297, 289), (289, 297, 298, 290), (290, 298, 299, 291), (291, 299, 293, 285), (292, 301, 307, 294), (294, 307, 306, 295), (295, 306, 305, 296), (296, 305, 304, 297), (297, 304, 303, 298), (298, 303, 302, 299), (299, 302, 300, 293), (247, 300, 252, 231)])
_uv = me_cube_001.uv_layers.new(name='UVMap')
_uv.uv.foreach_set('vector', [0.8333, 0.5, 0.875, 0.5, 0.875, 0.5759, 0.8333, 0.5759, 0.375, 0.4583, 0.625, 0.4583, 0.625, 0.5, 0.375, 0.5, 0.375, 0.75, 0.4509, 0.75, 0.4509, 0.7917, 0.375, 0.7917, 0.375, 0.0, 0.4509, 0.0, 0.4509, 0.04352, 0.5089, 0.04352, 0.5089, 0.08704, 0.567, 0.08704, 0.567, 0.1306, 0.625, 0.1306, 0.625, 0.1741, 0.625, 0.25, 0.375, 0.25, 0.3333, 0.5, 0.375, 0.5, 0.375, 0.75, 0.3333, 0.75, 0.625, 0.5, 0.6667, 0.5, 0.6667, 0.5759, 0.625, 0.5759, 0.375, 0.5, 0.625, 0.5, 0.625, 0.5759, 0.625, 0.6194, 0.567, 0.6194, 0.567, 0.663, 0.5089, 0.663, 0.5089, 0.7065, 0.4509, 0.7065, 0.4509, 0.75, 0.375, 0.75, 0.375, 0.8333, 0.4509, 0.8333, 0.4509, 0.875, 0.375, 0.875, 0.375, 0.875, 0.4509, 0.875, 0.4509, 0.9167, 0.375, 0.9167, 0.375, 0.9167, 0.4509, 0.9167, 0.4509, 0.9583, 0.375, 0.9583, 0.125, 0.5, 0.1667, 0.5, 0.1667, 0.75, 0.125, 0.75, 0.1667, 0.5, 0.2083, 0.5, 0.2083, 0.75, 0.1667, 0.75, 0.2083, 0.5, 0.25, 0.5, 0.25, 0.75, 0.2083, 0.75, 0.25, 0.5, 0.2917, 0.5, 0.2917, 0.75, 0.25, 0.75, 0.2917, 0.5, 0.3333, 0.5, 0.3333, 0.75, 0.2917, 0.75, 0.375, 0.7917, 0.4509, 0.7917, 0.4509, 0.8333, 0.375, 0.8333, 0.6667, 0.5, 0.7083, 0.5, 0.7083, 0.5759, 0.6667, 0.5759, 0.7083, 0.5, 0.75, 0.5, 0.75, 0.5759, 0.7083, 0.5759, 0.75, 0.5, 0.7917, 0.5, 0.7917, 0.5759, 0.75, 0.5759, 0.7917, 0.5, 0.8333, 0.5, 0.8333, 0.5759, 0.7917, 0.5759, 0.375, 0.25, 0.625, 0.25, 0.625, 0.2917, 0.375, 0.2917, 0.375, 0.2917, 0.625, 0.2917, 0.625, 0.3333, 0.375, 0.3333, 0.375, 0.3333, 0.625, 0.3333, 0.625, 0.375, 0.375, 0.375, 0.375, 0.375, 0.625, 0.375, 0.625, 0.4167, 0.375, 0.4167, 0.375, 0.4167, 0.625, 0.4167, 0.625, 0.4583, 0.375, 0.4583, 0.8333, 0.5759, 0.875, 0.5759, 0.875, 0.6194, 0.8333, 0.6194, 0.8333, 0.6194, 0.875, 0.6194, 0.875, 0.6194, 0.8333, 0.6194, 0.8333, 0.6194, 0.875, 0.6194, 0.875, 0.663, 0.8333, 0.663, 0.625, 0.9583, 0.625, 1.0, 0.5089, 1.0, 0.5089, 0.9583, 0.5089, 0.9583, 0.5089, 1.0, 0.5089, 1.0, 0.5089, 0.9583, 0.5089, 0.9583, 0.5089, 1.0, 0.4509, 1.0, 0.4509, 0.9583, 0.4509, 0.9583, 0.4509, 1.0, 0.4509, 1.0, 0.4509, 0.9583, 0.625, 0.5759, 0.6667, 0.5759, 0.6667, 0.6194, 0.625, 0.6194, 0.625, 0.6194, 0.6667, 0.6194, 0.6667, 0.6194, 0.625, 0.6194, 0.625, 0.6194, 0.6667, 0.6194, 0.6667, 0.663, 0.625, 0.663, 0.625, 0.75, 0.625, 0.7917, 0.5089, 0.7917, 0.5089, 0.75, 0.5089, 0.75, 0.5089, 0.7917, 0.5089, 0.7917, 0.5089, 0.75, 0.5089, 0.75, 0.5089, 0.7917, 0.4509, 0.7917, 0.4509, 0.75, 0.4509, 0.75, 0.4509, 0.7917, 0.4509, 0.7917, 0.4509, 0.75, 0.6667, 0.5759, 0.7083, 0.5759, 0.7083, 0.6194, 0.6667, 0.6194, 0.6667, 0.6194, 0.7083, 0.6194, 0.7083, 0.6194, 0.6667, 0.6194, 0.6667, 0.6194, 0.7083, 0.6194, 0.7083, 0.663, 0.6667, 0.663, 0.625, 0.7917, 0.625, 0.8333, 0.5089, 0.8333, 0.5089, 0.7917, 0.5089, 0.7917, 0.5089, 0.8333, 0.5089, 0.8333, 0.5089, 0.7917, 0.5089, 0.7917, 0.5089, 0.8333, 0.4509, 0.8333, 0.4509, 0.7917, 0.4509, 0.7917, 0.4509, 0.8333, 0.4509, 0.8333, 0.4509, 0.7917, 0.7083, 0.5759, 0.75, 0.5759, 0.75, 0.6194, 0.7083, 0.6194, 0.7083, 0.6194, 0.75, 0.6194, 0.75, 0.6194, 0.7083, 0.6194, 0.7083, 0.6194, 0.75, 0.6194, 0.75, 0.663, 0.7083, 0.663, 0.625, 0.8333, 0.625, 0.875, 0.5089, 0.875, 0.5089, 0.8333, 0.5089, 0.8333, 0.5089, 0.875, 0.5089, 0.875, 0.5089, 0.8333, 0.5089, 0.8333, 0.5089, 0.875, 0.4509, 0.875, 0.4509, 0.8333, 0.4509, 0.8333, 0.4509, 0.875, 0.4509, 0.875, 0.4509, 0.8333, 0.75, 0.5759, 0.7917, 0.5759, 0.7917, 0.6194, 0.75, 0.6194, 0.75, 0.6194, 0.7917, 0.6194, 0.7917, 0.6194, 0.75, 0.6194, 0.75, 0.6194, 0.7917, 0.6194, 0.7917, 0.663, 0.75, 0.663, 0.625, 0.875, 0.625, 0.9167, 0.5089, 0.9167, 0.5089, 0.875, 0.5089, 0.875, 0.5089, 0.9167, 0.5089, 0.9167, 0.5089, 0.875, 0.5089, 0.875, 0.5089, 0.9167, 0.4509, 0.9167, 0.4509, 0.875, 0.4509, 0.875, 0.4509, 0.9167, 0.4509, 0.9167, 0.4509, 0.875, 0.7917, 0.5759, 0.8333, 0.5759, 0.8333, 0.6194, 0.7917, 0.6194, 0.7917, 0.6194, 0.8333, 0.6194, 0.8333, 0.6194, 0.7917, 0.6194, 0.7917, 0.6194, 0.8333, 0.6194, 0.8333, 0.663, 0.7917, 0.663, 0.625, 0.9167, 0.625, 0.9583, 0.5089, 0.9583, 0.5089, 0.9167, 0.5089, 0.9167, 0.5089, 0.9583, 0.5089, 0.9583, 0.5089, 0.9167, 0.5089, 0.9167, 0.5089, 0.9583, 0.4509, 0.9583, 0.4509, 0.9167, 0.4509, 0.9167, 0.4509, 0.9583, 0.4509, 0.9583, 0.4509, 0.9167, 0.375, 0.9583, 0.4509, 0.9583, 0.4509, 1.0, 0.375, 1.0, 0.8333, 0.5, 0.875, 0.5, 0.875, 0.5759, 0.8333, 0.5759, 0.375, 0.4583, 0.625, 0.4583, 0.625, 0.5, 0.375, 0.5, 0.375, 0.75, 0.4509, 0.75, 0.4509, 0.7917, 0.375, 0.7917, 0.375, 0.0, 0.4509, 0.0, 0.4509, 0.04352, 0.5089, 0.04352, 0.5089, 0.08704, 0.567, 0.08704, 0.567, 0.1306, 0.625, 0.1306, 0.625, 0.1741, 0.625, 0.25, 0.375, 0.25, 0.3333, 0.5, 0.375, 0.5, 0.375, 0.75, 0.3333, 0.75, 0.625, 0.5, 0.6667, 0.5, 0.6667, 0.5759, 0.625, 0.5759, 0.375, 0.5, 0.625, 0.5, 0.625, 0.5759, 0.625, 0.6194, 0.567, 0.6194, 0.567, 0.663, 0.5089, 0.663, 0.5089, 0.7065, 0.4509, 0.7065, 0.4509, 0.75, 0.375, 0.75, 0.375, 0.8333, 0.4509, 0.8333, 0.4509, 0.875, 0.375, 0.875, 0.375, 0.875, 0.4509, 0.875, 0.4509, 0.9167, 0.375, 0.9167, 0.375, 0.9167, 0.4509, 0.9167, 0.4509, 0.9583, 0.375, 0.9583, 0.125, 0.5, 0.1667, 0.5, 0.1667, 0.75, 0.125, 0.75, 0.1667, 0.5, 0.2083, 0.5, 0.2083, 0.75, 0.1667, 0.75, 0.2083, 0.5, 0.25, 0.5, 0.25, 0.75, 0.2083, 0.75, 0.25, 0.5, 0.2917, 0.5, 0.2917, 0.75, 0.25, 0.75, 0.2917, 0.5, 0.3333, 0.5, 0.3333, 0.75, 0.2917, 0.75, 0.375, 0.7917, 0.4509, 0.7917, 0.4509, 0.8333, 0.375, 0.8333, 0.6667, 0.5, 0.7083, 0.5, 0.7083, 0.5759, 0.6667, 0.5759, 0.7083, 0.5, 0.75, 0.5, 0.75, 0.5759, 0.7083, 0.5759, 0.75, 0.5, 0.7917, 0.5, 0.7917, 0.5759, 0.75, 0.5759, 0.7917, 0.5, 0.8333, 0.5, 0.8333, 0.5759, 0.7917, 0.5759, 0.375, 0.25, 0.625, 0.25, 0.625, 0.2917, 0.375, 0.2917, 0.375, 0.2917, 0.625, 0.2917, 0.625, 0.3333, 0.375, 0.3333, 0.375, 0.3333, 0.625, 0.3333, 0.625, 0.375, 0.375, 0.375, 0.375, 0.375, 0.625, 0.375, 0.625, 0.4167, 0.375, 0.4167, 0.375, 0.4167, 0.625, 0.4167, 0.625, 0.4583, 0.375, 0.4583, 0.8333, 0.5759, 0.875, 0.5759, 0.875, 0.6194, 0.8333, 0.6194, 0.8333, 0.6194, 0.875, 0.6194, 0.875, 0.6194, 0.8333, 0.6194, 0.8333, 0.6194, 0.875, 0.6194, 0.875, 0.663, 0.8333, 0.663, 0.625, 0.9583, 0.625, 1.0, 0.5089, 1.0, 0.5089, 0.9583, 0.5089, 0.9583, 0.5089, 1.0, 0.5089, 1.0, 0.5089, 0.9583, 0.5089, 0.9583, 0.5089, 1.0, 0.4509, 1.0, 0.4509, 0.9583, 0.4509, 0.9583, 0.4509, 1.0, 0.4509, 1.0, 0.4509, 0.9583, 0.625, 0.5759, 0.6667, 0.5759, 0.6667, 0.6194, 0.625, 0.6194, 0.625, 0.6194, 0.6667, 0.6194, 0.6667, 0.6194, 0.625, 0.6194, 0.625, 0.6194, 0.6667, 0.6194, 0.6667, 0.663, 0.625, 0.663, 0.625, 0.75, 0.625, 0.7917, 0.5089, 0.7917, 0.5089, 0.75, 0.5089, 0.75, 0.5089, 0.7917, 0.5089, 0.7917, 0.5089, 0.75, 0.5089, 0.75, 0.5089, 0.7917, 0.4509, 0.7917, 0.4509, 0.75, 0.4509, 0.75, 0.4509, 0.7917, 0.4509, 0.7917, 0.4509, 0.75, 0.6667, 0.5759, 0.7083, 0.5759, 0.7083, 0.6194, 0.6667, 0.6194, 0.6667, 0.6194, 0.7083, 0.6194, 0.7083, 0.6194, 0.6667, 0.6194, 0.6667, 0.6194, 0.7083, 0.6194, 0.7083, 0.663, 0.6667, 0.663, 0.625, 0.7917, 0.625, 0.8333, 0.5089, 0.8333, 0.5089, 0.7917, 0.5089, 0.7917, 0.5089, 0.8333, 0.5089, 0.8333, 0.5089, 0.7917, 0.5089, 0.7917, 0.5089, 0.8333, 0.4509, 0.8333, 0.4509, 0.7917, 0.4509, 0.7917, 0.4509, 0.8333, 0.4509, 0.8333, 0.4509, 0.7917, 0.7083, 0.5759, 0.75, 0.5759, 0.75, 0.6194, 0.7083, 0.6194, 0.7083, 0.6194, 0.75, 0.6194, 0.75, 0.6194, 0.7083, 0.6194, 0.7083, 0.6194, 0.75, 0.6194, 0.75, 0.663, 0.7083, 0.663, 0.625, 0.8333, 0.625, 0.875, 0.5089, 0.875, 0.5089, 0.8333, 0.5089, 0.8333, 0.5089, 0.875, 0.5089, 0.875, 0.5089, 0.8333, 0.5089, 0.8333, 0.5089, 0.875, 0.4509, 0.875, 0.4509, 0.8333, 0.4509, 0.8333, 0.4509, 0.875, 0.4509, 0.875, 0.4509, 0.8333, 0.75, 0.5759, 0.7917, 0.5759, 0.7917, 0.6194, 0.75, 0.6194, 0.75, 0.6194, 0.7917, 0.6194, 0.7917, 0.6194, 0.75, 0.6194, 0.75, 0.6194, 0.7917, 0.6194, 0.7917, 0.663, 0.75, 0.663, 0.625, 0.875, 0.625, 0.9167, 0.5089, 0.9167, 0.5089, 0.875, 0.5089, 0.875, 0.5089, 0.9167, 0.5089, 0.9167, 0.5089, 0.875, 0.5089, 0.875, 0.5089, 0.9167, 0.4509, 0.9167, 0.4509, 0.875, 0.4509, 0.875, 0.4509, 0.9167, 0.4509, 0.9167, 0.4509, 0.875, 0.7917, 0.5759, 0.8333, 0.5759, 0.8333, 0.6194, 0.7917, 0.6194, 0.7917, 0.6194, 0.8333, 0.6194, 0.8333, 0.6194, 0.7917, 0.6194, 0.7917, 0.6194, 0.8333, 0.6194, 0.8333, 0.663, 0.7917, 0.663, 0.625, 0.9167, 0.625, 0.9583, 0.5089, 0.9583, 0.5089, 0.9167, 0.5089, 0.9167, 0.5089, 0.9583, 0.5089, 0.9583, 0.5089, 0.9167, 0.5089, 0.9167, 0.5089, 0.9583, 0.4509, 0.9583, 0.4509, 0.9167, 0.4509, 0.9167, 0.4509, 0.9583, 0.4509, 0.9583, 0.4509, 0.9167, 0.375, 0.9583, 0.4509, 0.9583, 0.4509, 1.0, 0.375, 1.0, 0.8333, 0.5, 0.875, 0.5, 0.875, 0.5759, 0.8333, 0.5759, 0.375, 0.4583, 0.625, 0.4583, 0.625, 0.5, 0.375, 0.5, 0.375, 0.75, 0.4509, 0.75, 0.4509, 0.7917, 0.375, 0.7917, 0.375, 0.0, 0.4509, 0.0, 0.4509, 0.04352, 0.5089, 0.04352, 0.5089, 0.08704, 0.567, 0.08704, 0.567, 0.1306, 0.625, 0.1306, 0.625, 0.1741, 0.625, 0.25, 0.375, 0.25, 0.3333, 0.5, 0.375, 0.5, 0.375, 0.75, 0.3333, 0.75, 0.625, 0.5, 0.6667, 0.5, 0.6667, 0.5759, 0.625, 0.5759, 0.375, 0.5, 0.625, 0.5, 0.625, 0.5759, 0.625, 0.6194, 0.567, 0.6194, 0.567, 0.663, 0.5089, 0.663, 0.5089, 0.7065, 0.4509, 0.7065, 0.4509, 0.75, 0.375, 0.75, 0.375, 0.8333, 0.4509, 0.8333, 0.4509, 0.875, 0.375, 0.875, 0.375, 0.875, 0.4509, 0.875, 0.4509, 0.9167, 0.375, 0.9167, 0.375, 0.9167, 0.4509, 0.9167, 0.4509, 0.9583, 0.375, 0.9583, 0.125, 0.5, 0.1667, 0.5, 0.1667, 0.75, 0.125, 0.75, 0.1667, 0.5, 0.2083, 0.5, 0.2083, 0.75, 0.1667, 0.75, 0.2083, 0.5, 0.25, 0.5, 0.25, 0.75, 0.2083, 0.75, 0.25, 0.5, 0.2917, 0.5, 0.2917, 0.75, 0.25, 0.75, 0.2917, 0.5, 0.3333, 0.5, 0.3333, 0.75, 0.2917, 0.75, 0.375, 0.7917, 0.4509, 0.7917, 0.4509, 0.8333, 0.375, 0.8333, 0.6667, 0.5, 0.7083, 0.5, 0.7083, 0.5759, 0.6667, 0.5759, 0.7083, 0.5, 0.75, 0.5, 0.75, 0.5759, 0.7083, 0.5759, 0.75, 0.5, 0.7917, 0.5, 0.7917, 0.5759, 0.75, 0.5759, 0.7917, 0.5, 0.8333, 0.5, 0.8333, 0.5759, 0.7917, 0.5759, 0.375, 0.25, 0.625, 0.25, 0.625, 0.2917, 0.375, 0.2917, 0.375, 0.2917, 0.625, 0.2917, 0.625, 0.3333, 0.375, 0.3333, 0.375, 0.3333, 0.625, 0.3333, 0.625, 0.375, 0.375, 0.375, 0.375, 0.375, 0.625, 0.375, 0.625, 0.4167, 0.375, 0.4167, 0.375, 0.4167, 0.625, 0.4167, 0.625, 0.4583, 0.375, 0.4583, 0.8333, 0.5759, 0.875, 0.5759, 0.875, 0.6194, 0.8333, 0.6194, 0.8333, 0.6194, 0.875, 0.6194, 0.875, 0.6194, 0.8333, 0.6194, 0.8333, 0.6194, 0.875, 0.6194, 0.875, 0.663, 0.8333, 0.663, 0.625, 0.9583, 0.625, 1.0, 0.5089, 1.0, 0.5089, 0.9583, 0.5089, 0.9583, 0.5089, 1.0, 0.5089, 1.0, 0.5089, 0.9583, 0.5089, 0.9583, 0.5089, 1.0, 0.4509, 1.0, 0.4509, 0.9583, 0.4509, 0.9583, 0.4509, 1.0, 0.4509, 1.0, 0.4509, 0.9583, 0.625, 0.5759, 0.6667, 0.5759, 0.6667, 0.6194, 0.625, 0.6194, 0.625, 0.6194, 0.6667, 0.6194, 0.6667, 0.6194, 0.625, 0.6194, 0.625, 0.6194, 0.6667, 0.6194, 0.6667, 0.663, 0.625, 0.663, 0.625, 0.75, 0.625, 0.7917, 0.5089, 0.7917, 0.5089, 0.75, 0.5089, 0.75, 0.5089, 0.7917, 0.5089, 0.7917, 0.5089, 0.75, 0.5089, 0.75, 0.5089, 0.7917, 0.4509, 0.7917, 0.4509, 0.75, 0.4509, 0.75, 0.4509, 0.7917, 0.4509, 0.7917, 0.4509, 0.75, 0.6667, 0.5759, 0.7083, 0.5759, 0.7083, 0.6194, 0.6667, 0.6194, 0.6667, 0.6194, 0.7083, 0.6194, 0.7083, 0.6194, 0.6667, 0.6194, 0.6667, 0.6194, 0.7083, 0.6194, 0.7083, 0.663, 0.6667, 0.663, 0.625, 0.7917, 0.625, 0.8333, 0.5089, 0.8333, 0.5089, 0.7917, 0.5089, 0.7917, 0.5089, 0.8333, 0.5089, 0.8333, 0.5089, 0.7917, 0.5089, 0.7917, 0.5089, 0.8333, 0.4509, 0.8333, 0.4509, 0.7917, 0.4509, 0.7917, 0.4509, 0.8333, 0.4509, 0.8333, 0.4509, 0.7917, 0.7083, 0.5759, 0.75, 0.5759, 0.75, 0.6194, 0.7083, 0.6194, 0.7083, 0.6194, 0.75, 0.6194, 0.75, 0.6194, 0.7083, 0.6194, 0.7083, 0.6194, 0.75, 0.6194, 0.75, 0.663, 0.7083, 0.663, 0.625, 0.8333, 0.625, 0.875, 0.5089, 0.875, 0.5089, 0.8333, 0.5089, 0.8333, 0.5089, 0.875, 0.5089, 0.875, 0.5089, 0.8333, 0.5089, 0.8333, 0.5089, 0.875, 0.4509, 0.875, 0.4509, 0.8333, 0.4509, 0.8333, 0.4509, 0.875, 0.4509, 0.875, 0.4509, 0.8333, 0.75, 0.5759, 0.7917, 0.5759, 0.7917, 0.6194, 0.75, 0.6194, 0.75, 0.6194, 0.7917, 0.6194, 0.7917, 0.6194, 0.75, 0.6194, 0.75, 0.6194, 0.7917, 0.6194, 0.7917, 0.663, 0.75, 0.663, 0.625, 0.875, 0.625, 0.9167, 0.5089, 0.9167, 0.5089, 0.875, 0.5089, 0.875, 0.5089, 0.9167, 0.5089, 0.9167, 0.5089, 0.875, 0.5089, 0.875, 0.5089, 0.9167, 0.4509, 0.9167, 0.4509, 0.875, 0.4509, 0.875, 0.4509, 0.9167, 0.4509, 0.9167, 0.4509, 0.875, 0.7917, 0.5759, 0.8333, 0.5759, 0.8333, 0.6194, 0.7917, 0.6194, 0.7917, 0.6194, 0.8333, 0.6194, 0.8333, 0.6194, 0.7917, 0.6194, 0.7917, 0.6194, 0.8333, 0.6194, 0.8333, 0.663, 0.7917, 0.663, 0.625, 0.9167, 0.625, 0.9583, 0.5089, 0.9583, 0.5089, 0.9167, 0.5089, 0.9167, 0.5089, 0.9583, 0.5089, 0.9583, 0.5089, 0.9167, 0.5089, 0.9167, 0.5089, 0.9583, 0.4509, 0.9583, 0.4509, 0.9167, 0.4509, 0.9167, 0.4509, 0.9583, 0.4509, 0.9583, 0.4509, 0.9167, 0.375, 0.9583, 0.4509, 0.9583, 0.4509, 1.0, 0.375, 1.0, 0.8333, 0.5, 0.875, 0.5, 0.875, 0.5759, 0.8333, 0.5759, 0.375, 0.4583, 0.625, 0.4583, 0.625, 0.5, 0.375, 0.5, 0.375, 0.75, 0.4509, 0.75, 0.4509, 0.7917, 0.375, 0.7917, 0.375, 0.0, 0.4509, 0.0, 0.4509, 0.04352, 0.5089, 0.04352, 0.5089, 0.08704, 0.567, 0.08704, 0.567, 0.1306, 0.625, 0.1306, 0.625, 0.1741, 0.625, 0.25, 0.375, 0.25, 0.3333, 0.5, 0.375, 0.5, 0.375, 0.75, 0.3333, 0.75, 0.625, 0.5, 0.6667, 0.5, 0.6667, 0.5759, 0.625, 0.5759, 0.375, 0.5, 0.625, 0.5, 0.625, 0.5759, 0.625, 0.6194, 0.567, 0.6194, 0.567, 0.663, 0.5089, 0.663, 0.5089, 0.7065, 0.4509, 0.7065, 0.4509, 0.75, 0.375, 0.75, 0.375, 0.8333, 0.4509, 0.8333, 0.4509, 0.875, 0.375, 0.875, 0.375, 0.875, 0.4509, 0.875, 0.4509, 0.9167, 0.375, 0.9167, 0.375, 0.9167, 0.4509, 0.9167, 0.4509, 0.9583, 0.375, 0.9583, 0.125, 0.5, 0.1667, 0.5, 0.1667, 0.75, 0.125, 0.75, 0.1667, 0.5, 0.2083, 0.5, 0.2083, 0.75, 0.1667, 0.75, 0.2083, 0.5, 0.25, 0.5, 0.25, 0.75, 0.2083, 0.75, 0.25, 0.5, 0.2917, 0.5, 0.2917, 0.75, 0.25, 0.75, 0.2917, 0.5, 0.3333, 0.5, 0.3333, 0.75, 0.2917, 0.75, 0.375, 0.7917, 0.4509, 0.7917, 0.4509, 0.8333, 0.375, 0.8333, 0.6667, 0.5, 0.7083, 0.5, 0.7083, 0.5759, 0.6667, 0.5759, 0.7083, 0.5, 0.75, 0.5, 0.75, 0.5759, 0.7083, 0.5759, 0.75, 0.5, 0.7917, 0.5, 0.7917, 0.5759, 0.75, 0.5759, 0.7917, 0.5, 0.8333, 0.5, 0.8333, 0.5759, 0.7917, 0.5759, 0.375, 0.25, 0.625, 0.25, 0.625, 0.2917, 0.375, 0.2917, 0.375, 0.2917, 0.625, 0.2917, 0.625, 0.3333, 0.375, 0.3333, 0.375, 0.3333, 0.625, 0.3333, 0.625, 0.375, 0.375, 0.375, 0.375, 0.375, 0.625, 0.375, 0.625, 0.4167, 0.375, 0.4167, 0.375, 0.4167, 0.625, 0.4167, 0.625, 0.4583, 0.375, 0.4583, 0.8333, 0.5759, 0.875, 0.5759, 0.875, 0.6194, 0.8333, 0.6194, 0.8333, 0.6194, 0.875, 0.6194, 0.875, 0.6194, 0.8333, 0.6194, 0.8333, 0.6194, 0.875, 0.6194, 0.875, 0.663, 0.8333, 0.663, 0.625, 0.9583, 0.625, 1.0, 0.5089, 1.0, 0.5089, 0.9583, 0.5089, 0.9583, 0.5089, 1.0, 0.5089, 1.0, 0.5089, 0.9583, 0.5089, 0.9583, 0.5089, 1.0, 0.4509, 1.0, 0.4509, 0.9583, 0.4509, 0.9583, 0.4509, 1.0, 0.4509, 1.0, 0.4509, 0.9583, 0.625, 0.5759, 0.6667, 0.5759, 0.6667, 0.6194, 0.625, 0.6194, 0.625, 0.6194, 0.6667, 0.6194, 0.6667, 0.6194, 0.625, 0.6194, 0.625, 0.6194, 0.6667, 0.6194, 0.6667, 0.663, 0.625, 0.663, 0.625, 0.75, 0.625, 0.7917, 0.5089, 0.7917, 0.5089, 0.75, 0.5089, 0.75, 0.5089, 0.7917, 0.5089, 0.7917, 0.5089, 0.75, 0.5089, 0.75, 0.5089, 0.7917, 0.4509, 0.7917, 0.4509, 0.75, 0.4509, 0.75, 0.4509, 0.7917, 0.4509, 0.7917, 0.4509, 0.75, 0.6667, 0.5759, 0.7083, 0.5759, 0.7083, 0.6194, 0.6667, 0.6194, 0.6667, 0.6194, 0.7083, 0.6194, 0.7083, 0.6194, 0.6667, 0.6194, 0.6667, 0.6194, 0.7083, 0.6194, 0.7083, 0.663, 0.6667, 0.663, 0.625, 0.7917, 0.625, 0.8333, 0.5089, 0.8333, 0.5089, 0.7917, 0.5089, 0.7917, 0.5089, 0.8333, 0.5089, 0.8333, 0.5089, 0.7917, 0.5089, 0.7917, 0.5089, 0.8333, 0.4509, 0.8333, 0.4509, 0.7917, 0.4509, 0.7917, 0.4509, 0.8333, 0.4509, 0.8333, 0.4509, 0.7917, 0.7083, 0.5759, 0.75, 0.5759, 0.75, 0.6194, 0.7083, 0.6194, 0.7083, 0.6194, 0.75, 0.6194, 0.75, 0.6194, 0.7083, 0.6194, 0.7083, 0.6194, 0.75, 0.6194, 0.75, 0.663, 0.7083, 0.663, 0.625, 0.8333, 0.625, 0.875, 0.5089, 0.875, 0.5089, 0.8333, 0.5089, 0.8333, 0.5089, 0.875, 0.5089, 0.875, 0.5089, 0.8333, 0.5089, 0.8333, 0.5089, 0.875, 0.4509, 0.875, 0.4509, 0.8333, 0.4509, 0.8333, 0.4509, 0.875, 0.4509, 0.875, 0.4509, 0.8333, 0.75, 0.5759, 0.7917, 0.5759, 0.7917, 0.6194, 0.75, 0.6194, 0.75, 0.6194, 0.7917, 0.6194, 0.7917, 0.6194, 0.75, 0.6194, 0.75, 0.6194, 0.7917, 0.6194, 0.7917, 0.663, 0.75, 0.663, 0.625, 0.875, 0.625, 0.9167, 0.5089, 0.9167, 0.5089, 0.875, 0.5089, 0.875, 0.5089, 0.9167, 0.5089, 0.9167, 0.5089, 0.875, 0.5089, 0.875, 0.5089, 0.9167, 0.4509, 0.9167, 0.4509, 0.875, 0.4509, 0.875, 0.4509, 0.9167, 0.4509, 0.9167, 0.4509, 0.875, 0.7917, 0.5759, 0.8333, 0.5759, 0.8333, 0.6194, 0.7917, 0.6194, 0.7917, 0.6194, 0.8333, 0.6194, 0.8333, 0.6194, 0.7917, 0.6194, 0.7917, 0.6194, 0.8333, 0.6194, 0.8333, 0.663, 0.7917, 0.663, 0.625, 0.9167, 0.625, 0.9583, 0.5089, 0.9583, 0.5089, 0.9167, 0.5089, 0.9167, 0.5089, 0.9583, 0.5089, 0.9583, 0.5089, 0.9167, 0.5089, 0.9167, 0.5089, 0.9583, 0.4509, 0.9583, 0.4509, 0.9167, 0.4509, 0.9167, 0.4509, 0.9583, 0.4509, 0.9583, 0.4509, 0.9167, 0.375, 0.9583, 0.4509, 0.9583, 0.4509, 1.0, 0.375, 1.0])
me_cube_001.use_remesh_fix_poles = True
me_cube_001.use_remesh_preserve_attributes = False
me_cube_001.use_mirror_vertex_groups = False
me_cube_001.update()
me_plane = bpy.data.meshes.new('Plane')
me_plane.from_pydata([(-1.0, -1.0, 0.0), (1.0, -1.0, 0.0), (-1.0, 1.0, 0.0), (1.0, 1.0, 0.0), (-0.5, -1.0, 0.0), (0.5, -1.0, 0.0), (0.5, 1.0, 0.0), (-0.5, 1.0, 0.0), (-0.4793, -0.3623, 1.461e-08), (0.0, -0.3623, 1.461e-08), (0.4793, -0.3623, 1.461e-08), (0.4793, 0.2709, 1.461e-08), (0.0, 0.2709, 1.461e-08), (-0.4793, 0.2709, 1.461e-08)], [], [(5, 1, 3, 6), (0, 4, 7, 2), (8, 9, 12, 13), (9, 10, 11, 12), (5, 6, 11, 10), (7, 4, 8, 13)])
_uv = me_plane.uv_layers.new(name='UVMap')
_uv.uv.foreach_set('vector', [0.75, 0.0, 1.0, 0.0, 1.0, 1.0, 0.75, 1.0, 0.0, 0.0, 0.25, 0.0, 0.25, 1.0, 0.0, 1.0, 0.25, 0.0, 0.5, 0.0, 0.5, 1.0, 0.25, 1.0, 0.5, 0.0, 0.75, 0.0, 0.75, 1.0, 0.5, 1.0, 0.75, 0.0, 0.75, 1.0, 0.75, 1.0, 0.75, 0.0, 0.25, 1.0, 0.25, 0.0, 0.25, 0.0, 0.25, 1.0])
me_plane.use_remesh_fix_poles = True
me_plane.use_remesh_preserve_attributes = False
me_plane.use_mirror_vertex_groups = False
me_plane.update()

# ---- objects
ob_cylinder = bpy.data.objects.new('Cylinder', me_cylinder)
ob_cylinder_004 = bpy.data.objects.new('Cylinder.004', me_cylinder_004)
ob_cube = bpy.data.objects.new('Cube', me_cube_001)
ob_plane = bpy.data.objects.new('Plane', me_plane)

# ---- transforms, parenting, visibility, modifiers, constraints
ob_cylinder.location = (-0.002352, 0.0003994, 1.027)
ob_cylinder.rotation_euler = (0.0, -0.0, -1.571)
ob_cylinder.scale = (7.02, 7.02, 0.3447)
ob_cylinder.lineart.crease_threshold = 0.0
ob_cylinder_004.location = (-3.177, -5.455, 0.5879)
ob_cylinder_004.rotation_euler = (0.0, -0.0, -1.571)
ob_cylinder_004.scale = (0.3071, 0.3071, 0.5735)
ob_cylinder_004.lineart.crease_threshold = 0.0
ob_cube.location = (-5.798, -3.218, 0.4995)
ob_cube.rotation_euler = (0.0, -0.0, -1.05)
ob_cube.scale = (1.0, 1.0, 0.4934)
ob_cube.lineart.crease_threshold = 0.0
ob_plane.location = (0.0, 0.0, 1.379)
ob_plane.scale = (3.089, 3.089, 3.089)
ob_plane.lineart.crease_threshold = 0.0

# ---- collection membership
scene.collection.objects.link(ob_cylinder)
scene.collection.objects.link(ob_cylinder_004)
scene.collection.objects.link(ob_cube)
scene.collection.objects.link(ob_plane)

# ---- scene / render settings (as saved in the file)
scene.frame_start = 1; scene.frame_end = 250; scene.frame_set(1)
scene.render.engine = 'BLENDER_EEVEE_NEXT'
scene.cycles.use_denoising = False
scene.cycles.samples = 128
scene.cycles.sampling_pattern = 'TABULATED_SOBOL'
scene.cycles.use_adaptive_sampling = False
scene.cycles.use_light_tree = False
scene.view_settings.view_transform = 'Filmic'
bpy.context.view_layer.update()

# ---- added for rendering (the .blend has no active camera and no usable light): camera, sun
cam_auto = bpy.data.cameras.new('AutoCamera')
cam_auto.lens = 50.0
cam_auto.sensor_width = 36.0
cam_auto.clip_end = 1000.0
ob_auto_camera = bpy.data.objects.new('AutoCamera', cam_auto)
scene.collection.objects.link(ob_auto_camera)
ob_auto_camera.location = (26.9343, -32.1267, 22.1757)
ob_auto_camera.rotation_euler = (1.09748, -7.21219e-08, 0.694738)
scene.camera = ob_auto_camera
light_auto_sun = bpy.data.lights.new('AutoSun', 'SUN')
light_auto_sun.energy = 3.0
light_auto_sun.angle = 0.0523599
ob_auto_sun = bpy.data.objects.new('AutoSun', light_auto_sun)
scene.collection.objects.link(ob_auto_sun)
ob_auto_sun.rotation_euler = (0.872665, 0.174533, 0.523599)
bpy.context.view_layer.update()
